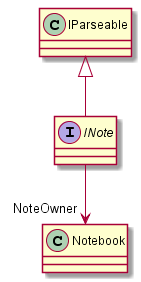

The diagram above was rendered by PlantUML. Its source (embedded in the PNG):
@startuml
interface INote {
}
IParseable <|-- INote
INote --> "NoteOwner" Notebook
@enduml